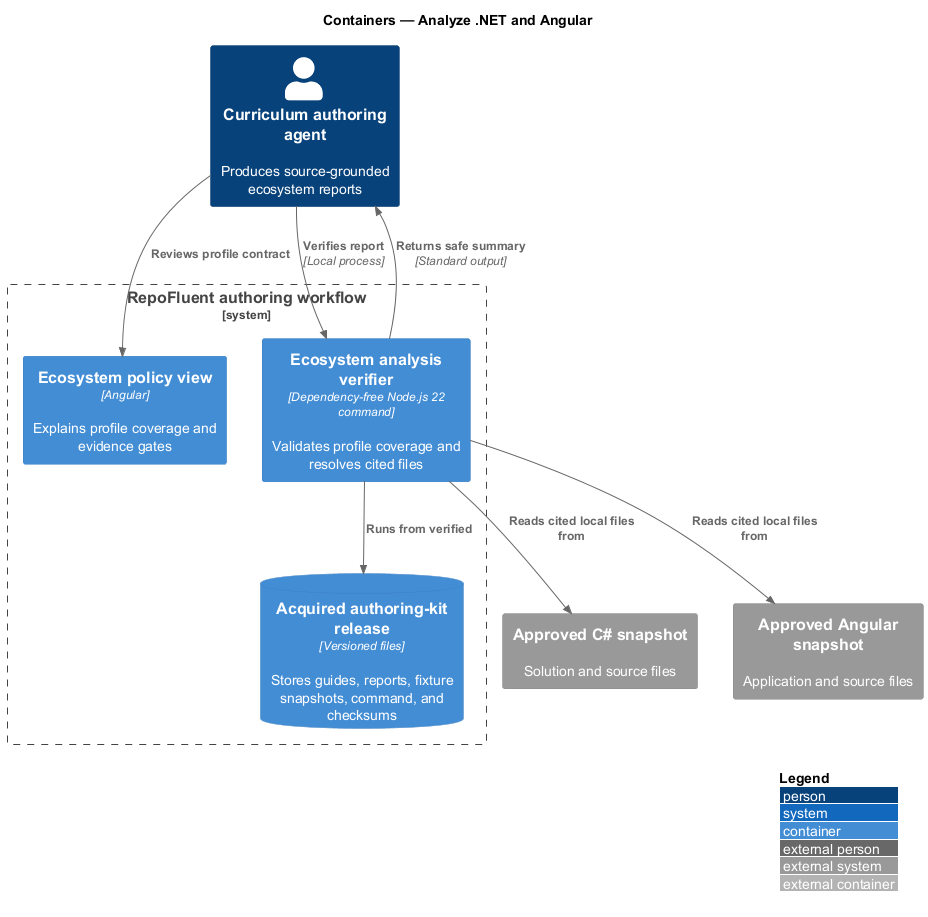

The diagram above was rendered by PlantUML. Its source (embedded in the PNG):
@startuml
!include <C4/C4_Container>
LAYOUT_WITH_LEGEND()
title Containers — Analyze .NET and Angular

Person(agent, "Curriculum authoring agent", "Produces source-grounded ecosystem reports")
System_Boundary(repofluent, "RepoFluent authoring workflow") {
  Container(policyView, "Ecosystem policy view", "Angular", "Explains profile coverage and evidence gates")
  Container(verifier, "Ecosystem analysis verifier", "Dependency-free Node.js 22 command", "Validates profile coverage and resolves cited files")
  ContainerDb(release, "Acquired authoring-kit release", "Versioned files", "Stores guides, reports, fixture snapshots, command, and checksums")
}
System_Ext(dotnet, "Approved C# snapshot", "Solution and source files")
System_Ext(angular, "Approved Angular snapshot", "Application and source files")

Rel(agent, policyView, "Reviews profile contract")
Rel(agent, verifier, "Verifies report", "Local process")
Rel(verifier, release, "Runs from verified")
Rel(verifier, dotnet, "Reads cited local files from")
Rel(verifier, angular, "Reads cited local files from")
Rel(verifier, agent, "Returns safe summary", "Standard output")
@enduml